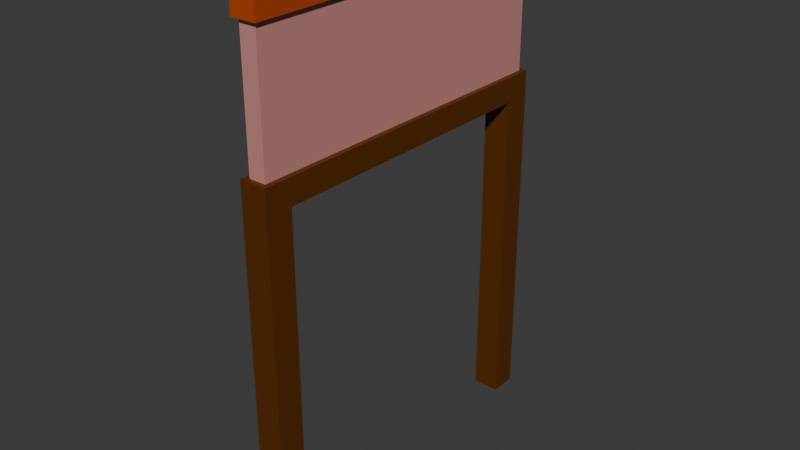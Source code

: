 # Source: Classic_Frame_2.blend  (saved by Blender 4.0.36; exported with 4.5.12 LTS)
import bpy
from mathutils import Matrix  # noqa: F401  (used for matrix-valued properties, if any)

bpy.ops.wm.read_factory_settings(use_empty=True)
scene = bpy.context.scene
scene.name = 'Scene'

# ---- collections
col_collection = bpy.data.collections.new('Collection'); scene.collection.children.link(col_collection)

# ---- materials (node trees are filled in below, after node groups)
mat_wall = bpy.data.materials.new('Wall')
mat_wall.alpha_threshold = 0.0
mat_wall.use_transparent_shadow = False
mat_wall.roughness = 0.5
mat_wall.line_color = (0.0, 0.0, 0.0, 1.0)
mat_trim = bpy.data.materials.new('Trim')
mat_trim.alpha_threshold = 0.0
mat_trim.use_transparent_shadow = False
mat_trim.roughness = 0.5
mat_trim.line_color = (0.0, 0.0, 0.0, 1.0)
mat_glass = bpy.data.materials.new('Glass')
mat_glass.alpha_threshold = 0.0
mat_glass.use_transparent_shadow = False
mat_glass.roughness = 0.5
mat_glass.line_color = (0.0, 0.0, 0.0, 1.0)
mat_wall2 = bpy.data.materials.new('Wall2')
mat_wall2.alpha_threshold = 0.0
mat_wall2.use_transparent_shadow = False
mat_wall2.roughness = 0.5
mat_wall2.line_color = (0.0, 0.0, 0.0, 1.0)
mat_top_trim = bpy.data.materials.new('Top Trim')
mat_top_trim.use_transparent_shadow = False

# ---- material node trees
mat_wall.use_nodes = True; mat_wall.node_tree.nodes.clear()
_N = mat_wall.node_tree.nodes; _L = mat_wall.node_tree.links
n0 = _N.new('ShaderNodeOutputMaterial'); n0.name = 'Material Output'; n0.location = (300, 300)
n1 = _N.new('ShaderNodeBsdfPrincipled'); n1.name = 'Principled BSDF'; n1.location = (10, 300)
n1.inputs[0].default_value = (0.5966, 0.2623, 0.236, 1.0)
n1.inputs[3].default_value = 1.45
_L.new(n1.outputs[0], n0.inputs[0])
n0.is_active_output = True
mat_trim.use_nodes = True; mat_trim.node_tree.nodes.clear()
_N = mat_trim.node_tree.nodes; _L = mat_trim.node_tree.links
n0 = _N.new('ShaderNodeOutputMaterial'); n0.name = 'Material Output'; n0.location = (300, 300)
n1 = _N.new('ShaderNodeBsdfPrincipled'); n1.name = 'Principled BSDF'; n1.location = (10, 300)
n1.inputs[0].default_value = (0.1088, 0.02997, 0.0, 1.0)
n1.inputs[3].default_value = 1.45
_L.new(n1.outputs[0], n0.inputs[0])
n0.is_active_output = True
mat_glass.use_nodes = True; mat_glass.node_tree.nodes.clear()
_N = mat_glass.node_tree.nodes; _L = mat_glass.node_tree.links
n0 = _N.new('ShaderNodeOutputMaterial'); n0.name = 'Material Output'; n0.location = (300, 300)
n1 = _N.new('ShaderNodeBsdfPrincipled'); n1.name = 'Principled BSDF'; n1.location = (10, 300)
n1.inputs[0].default_value = (0.01074, 0.5967, 0.0, 1.0)
n1.inputs[3].default_value = 1.45
_L.new(n1.outputs[0], n0.inputs[0])
n0.is_active_output = True
mat_wall2.use_nodes = True; mat_wall2.node_tree.nodes.clear()
_N = mat_wall2.node_tree.nodes; _L = mat_wall2.node_tree.links
n0 = _N.new('ShaderNodeOutputMaterial'); n0.name = 'Material Output'; n0.location = (300, 300)
n1 = _N.new('ShaderNodeBsdfPrincipled'); n1.name = 'Principled BSDF'; n1.location = (10, 300)
n1.inputs[0].default_value = (0.5966, 0.2623, 0.236, 1.0)
n1.inputs[3].default_value = 1.45
_L.new(n1.outputs[0], n0.inputs[0])
n0.is_active_output = True
mat_top_trim.use_nodes = True; mat_top_trim.node_tree.nodes.clear()
_N = mat_top_trim.node_tree.nodes; _L = mat_top_trim.node_tree.links
n0 = _N.new('ShaderNodeBsdfPrincipled'); n0.name = 'Principled BSDF'; n0.location = (10, 300)
n0.inputs[0].default_value = (0.4878, 0.06027, 0.0, 1.0)
n0.inputs[3].default_value = 1.45
n1 = _N.new('ShaderNodeOutputMaterial'); n1.name = 'Material Output'; n1.location = (300, 300)
_L.new(n0.outputs[0], n1.inputs[0])
n1.is_active_output = True

# ---- world
world_world = bpy.data.worlds.new('World'); scene.world = world_world
world_world.use_nodes = True; world_world.node_tree.nodes.clear()
_N = world_world.node_tree.nodes; _L = world_world.node_tree.links
n0 = _N.new('ShaderNodeOutputWorld'); n0.name = 'World Output'; n0.location = (300, 300)
n1 = _N.new('ShaderNodeBackground'); n1.name = 'Background'; n1.location = (10, 300)
n1.inputs[0].default_value = (0.05088, 0.05088, 0.05088, 1.0)
_L.new(n1.outputs[0], n0.inputs[0])
n0.is_active_output = True
world_world.color = (0.05088, 0.05088, 0.05088)
world_world.use_sun_shadow = False
world_world.sun_shadow_jitter_overblur = 0.0

# ---- meshes
me_frame = bpy.data.meshes.new('Frame')
me_frame.from_pydata([(0.05, 3.0, 2.0), (-0.05, 3.0, 2.0), (-0.05, 3.0, -8.941e-08), (0.05, 2.0, 2.0), (-0.05, 2.0, 2.0), (0.05, 3.0, -8.941e-08), (0.05, 2.0, -8.941e-08), (-0.05, 2.0, -8.941e-08), (0.075, 3.025, 2.025), (0.075, 3.025, -0.025), (0.075, 2.875, 2.025), (0.075, 2.875, -0.025), (-0.075, 3.025, 2.025), (-0.075, 3.025, -0.025), (-0.075, 2.875, 2.025), (-0.075, 2.875, -0.025), (0.08, 2.125, 2.03), (0.08, 1.975, 1.87), (0.08, 1.975, 0.13), (-0.08, 2.125, 2.03), (-0.08, 2.125, -0.03), (-0.08, 1.975, 1.87), (-0.08, 1.975, 0.13), (0.08, -4.393e-08, 1.87), (0.08, 2.186e-10, 0.13), (0.08, 7.572e-08, 2.03), (0.08, -2.186e-10, -0.03), (-0.08, -4.393e-08, 1.87), (-0.08, 2.186e-10, 0.13), (-0.08, 7.572e-08, 2.03), (-0.08, -2.186e-10, -0.03), (0.08, 2.125, -0.03)], [], [(7, 4, 1, 2), (2, 1, 0, 5), (5, 0, 3, 6), (2, 5, 6, 7), (0, 1, 4, 3), (8, 12, 14, 10), (11, 10, 14, 15), (15, 14, 12, 13), (13, 9, 11, 15), (9, 8, 10, 11), (13, 12, 8, 9), (18, 17, 21, 22), (22, 21, 19, 20), (31, 16, 17, 18), (20, 19, 16, 31), (29, 25, 16, 19), (30, 28, 22, 20), (24, 26, 31, 18), (28, 24, 18, 22), (26, 30, 20, 31), (17, 21, 19, 16), (27, 29, 19, 21), (25, 23, 17, 16), (23, 27, 21, 17)])
me_frame.polygons.foreach_set('material_index', [3, 1, 0, 3, 0, 4, 4, 4, 4, 4, 4, 1, 1, 1, 1, 1, 1, 1, 1, 1, 1, 1, 1, 1])
_uv = me_frame.uv_layers.new(name='UVMap')
_uv.uv.foreach_set('vector', [0.5, 0.125, 0.625, 0.125, 0.625, 0.25, 0.5, 0.25, 0.5, 0.25, 0.625, 0.25, 0.625, 0.375, 0.5, 0.375, 0.5, 0.5, 0.625, 0.5, 0.625, 0.625, 0.5, 0.625, 0.125, 0.5, 0.25, 0.5, 0.25, 0.625, 0.125, 0.625, 0.75, 0.5, 0.875, 0.5, 0.875, 0.625, 0.75, 0.625, 0.625, 0.5, 0.875, 0.5, 0.875, 0.75, 0.625, 0.75, 0.375, 0.75, 0.625, 0.75, 0.625, 1.0, 0.375, 1.0, 0.375, 0.0, 0.625, 0.0, 0.625, 0.25, 0.375, 0.25, 0.125, 0.5, 0.375, 0.5, 0.375, 0.75, 0.125, 0.75, 0.375, 0.5, 0.625, 0.5, 0.625, 0.75, 0.375, 0.75, 0.375, 0.25, 0.625, 0.25, 0.625, 0.5, 0.375, 0.5, 0.375, 0.75, 0.625, 0.75, 0.625, 1.0, 0.375, 1.0, 0.375, 0.0, 0.625, 0.0, 0.625, 0.25, 0.375, 0.25, 0.375, 0.5, 0.625, 0.5, 0.625, 0.75, 0.375, 0.75, 0.375, 0.25, 0.625, 0.25, 0.625, 0.5, 0.375, 0.5, 0.625, 1.0, 0.625, 0.75, 0.625, 0.75, 0.625, 1.0, 0.375, 0.0, 0.375, 0.25, 0.375, 0.25, 0.375, 0.0, 0.375, 0.5, 0.375, 0.75, 0.375, 0.75, 0.375, 0.5, 0.375, 0.25, 0.375, 0.5, 0.375, 0.5, 0.375, 0.25, 0.375, 0.75, 0.375, 1.0, 0.375, 1.0, 0.375, 0.75, 0.625, 0.5, 0.875, 0.5, 0.875, 0.75, 0.625, 0.75, 0.625, 0.25, 0.625, 0.0, 0.625, 0.0, 0.625, 0.25, 0.625, 0.75, 0.625, 0.5, 0.625, 0.5, 0.625, 0.75, 0.625, 0.5, 0.625, 0.25, 0.625, 0.25, 0.625, 0.5])
me_frame.materials.append(mat_wall)
me_frame.materials.append(mat_trim)
me_frame.materials.append(mat_glass)
me_frame.materials.append(mat_wall2)
me_frame.materials.append(mat_top_trim)
me_frame.use_mirror_vertex_groups = False
me_frame.update()

# ---- objects
ob_frame = bpy.data.objects.new('Frame', me_frame)

# ---- transforms, parenting, visibility, modifiers, constraints
ob_frame.location = (0.0, 0.0, 0.0)
ob_frame.rotation_euler = (1.571, 0.0, 0.0)
ob_frame.lock_rotations_4d = False
ob_frame.empty_display_type = 'ARROWS'
ob_frame.lineart.crease_threshold = 0.0

# ---- collection membership
col_collection.objects.link(ob_frame)

# ---- scene / render settings (as saved in the file)
scene.frame_start = 1; scene.frame_end = 250; scene.frame_set(1)
scene.render.engine = 'BLENDER_EEVEE_NEXT'
scene.cycles.sampling_pattern = 'TABULATED_SOBOL'
bpy.context.view_layer.update()

# ---- added for rendering (the .blend has no active camera and no usable light): camera, sun
cam_auto = bpy.data.cameras.new('AutoCamera')
cam_auto.lens = 50.0
cam_auto.sensor_width = 36.0
cam_auto.clip_end = 1000.0
ob_auto_camera = bpy.data.objects.new('AutoCamera', cam_auto)
scene.collection.objects.link(ob_auto_camera)
ob_auto_camera.location = (3.38938, -5.06726, 4.22401)
ob_auto_camera.rotation_euler = (1.09748, -7.21219e-08, 0.694738)
scene.camera = ob_auto_camera
light_auto_sun = bpy.data.lights.new('AutoSun', 'SUN')
light_auto_sun.energy = 3.0
light_auto_sun.angle = 0.0523599
ob_auto_sun = bpy.data.objects.new('AutoSun', light_auto_sun)
scene.collection.objects.link(ob_auto_sun)
ob_auto_sun.rotation_euler = (0.872665, 0.174533, 0.523599)
bpy.context.view_layer.update()

